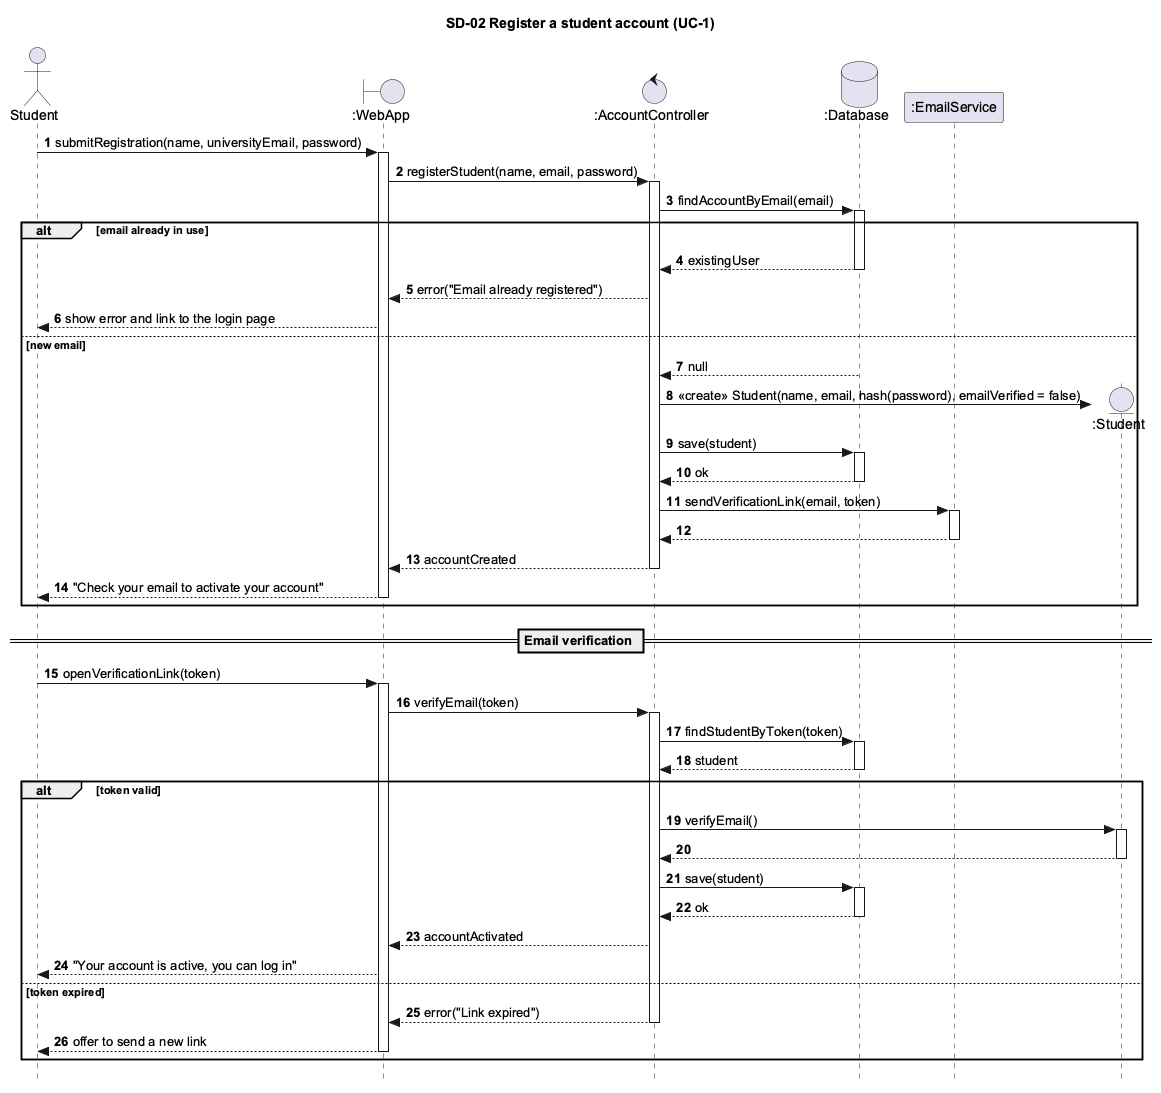

The diagram above was rendered by PlantUML. Its source (embedded in the PNG):
@startuml SD02_RegisterStudent
skinparam style strictuml
skinparam shadowing false
skinparam defaultFontName Arial
skinparam sequenceMessageAlign left
skinparam sequenceGroupBodyBackgroundColor transparent
hide footbox
autonumber
title SD-02 Register a student account (UC-1)

actor Student as st
boundary ":WebApp" as ui
control ":AccountController" as ac
database ":Database" as db
participant ":EmailService" as mail

st -> ui ++ : submitRegistration(name, universityEmail, password)
ui -> ac ++ : registerStudent(name, email, password)
ac -> db ++ : findAccountByEmail(email)

alt email already in use
  db --> ac -- : existingUser
  ac --> ui : error("Email already registered")
  ui --> st : show error and link to the login page
else new email
  db --> ac : null
  create entity ":Student" as s
  ac -> s : <<create>> Student(name, email, hash(password), emailVerified = false)
  ac -> db ++ : save(student)
  return ok
  ac -> mail ++ : sendVerificationLink(email, token)
  return
  ac --> ui -- : accountCreated
  ui --> st -- : "Check your email to activate your account"
end

== Email verification ==
st -> ui ++ : openVerificationLink(token)
ui -> ac ++ : verifyEmail(token)
ac -> db ++ : findStudentByToken(token)
return student

alt token valid
  ac -> s ++ : verifyEmail()
  return
  ac -> db ++ : save(student)
  return ok
  ac --> ui : accountActivated
  ui --> st : "Your account is active, you can log in"
else token expired
  ac --> ui -- : error("Link expired")
  ui --> st -- : offer to send a new link
end
@enduml